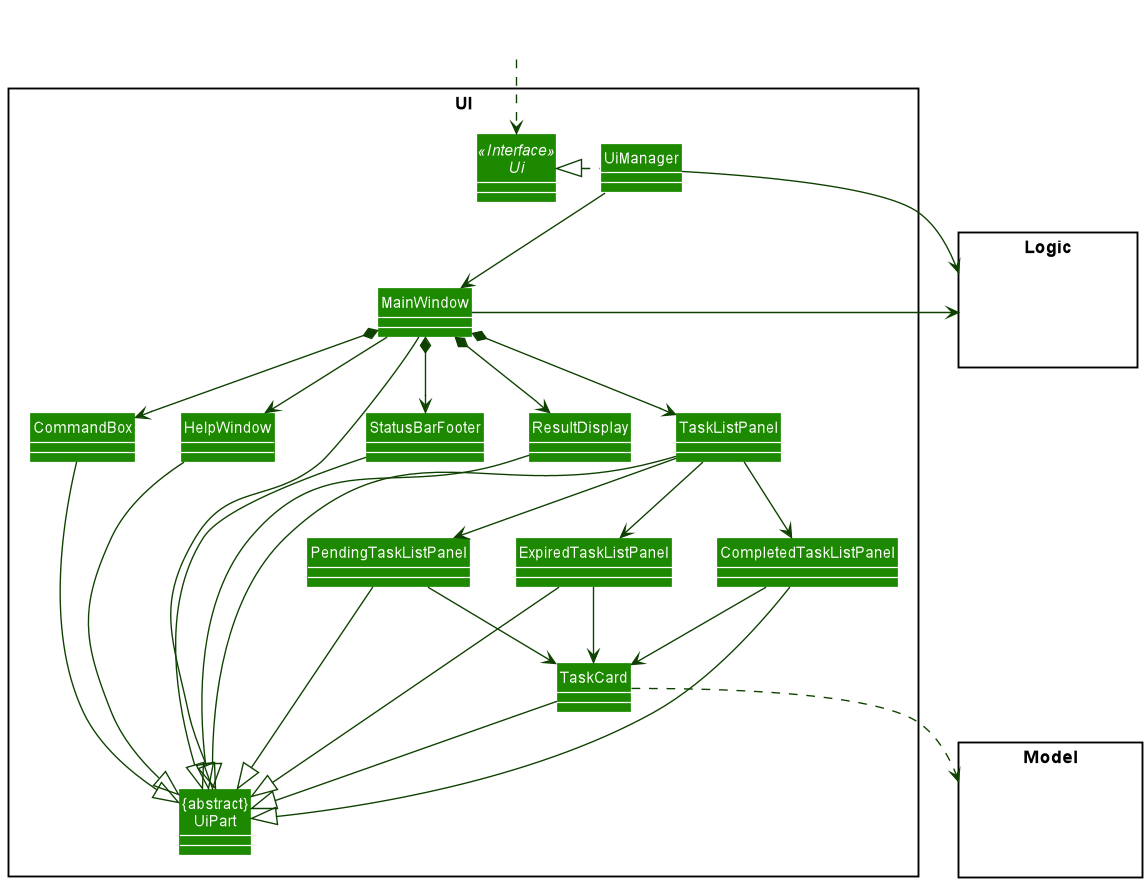

The diagram above was rendered by PlantUML. Its source (embedded in the PNG):
@startuml
!include style.puml
skinparam arrowThickness 1.1
skinparam arrowColor UI_COLOR_T4
skinparam classBackgroundColor UI_COLOR

package UI <<Rectangle>>{
Interface Ui <<Interface>>
Class "{abstract}\nUiPart" as UiPart
Class UiManager
Class MainWindow
Class HelpWindow
Class ResultDisplay
Class TaskListPanel
Class PendingTaskListPanel
Class ExpiredTaskListPanel
Class CompletedTaskListPanel
Class TaskCard
Class StatusBarFooter
Class CommandBox
}

package Model <<Rectangle>> {
Class HiddenModel #FFFFFF
}

package Logic <<Rectangle>> {
Class HiddenLogic #FFFFFF
}

Class HiddenOutside #FFFFFF
HiddenOutside ..> Ui

UiManager .left.|> Ui
UiManager -down-> MainWindow
MainWindow --> HelpWindow
MainWindow *-down-> CommandBox
MainWindow *-down-> ResultDisplay
MainWindow *-down-> TaskListPanel
MainWindow *-down-> StatusBarFooter

TaskListPanel -down-> ExpiredTaskListPanel
TaskListPanel -down-> PendingTaskListPanel
TaskListPanel -down-> CompletedTaskListPanel
PendingTaskListPanel -down-> TaskCard
ExpiredTaskListPanel -down-> TaskCard
CompletedTaskListPanel -down-> TaskCard

MainWindow -left-|> UiPart

ResultDisplay --|> UiPart
CommandBox --|> UiPart
TaskListPanel --|> UiPart
PendingTaskListPanel --|> UiPart
ExpiredTaskListPanel --|> UiPart
CompletedTaskListPanel --|> UiPart
TaskCard --|> UiPart
StatusBarFooter --|> UiPart
HelpWindow -down-|> UiPart

TaskCard ..> Model
UiManager -right-> Logic
MainWindow -left-> Logic

TaskListPanel -[hidden]left- HelpWindow
HelpWindow -[hidden]left- CommandBox
CommandBox -[hidden]left- ResultDisplay
ResultDisplay -[hidden]left- StatusBarFooter

MainWindow -[hidden]-|> UiPart
@enduml